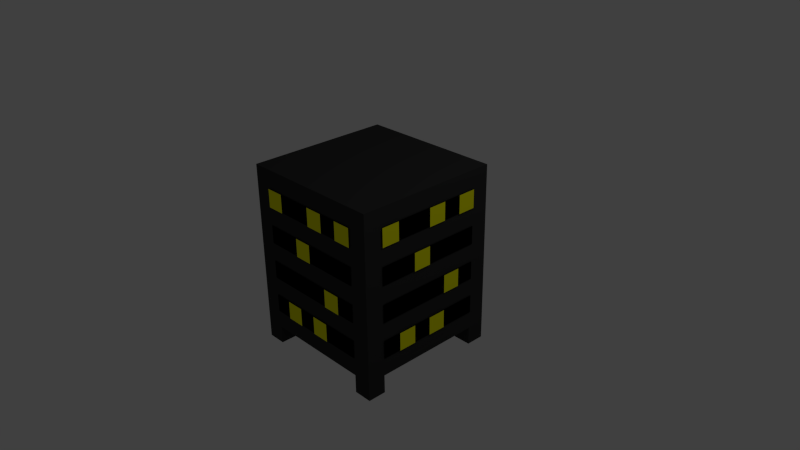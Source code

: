 # Source: Server_Rack.blend  (saved by Blender 2.71.0; exported with 4.5.12 LTS)
import bpy
from mathutils import Matrix  # noqa: F401  (used for matrix-valued properties, if any)

bpy.ops.wm.read_factory_settings(use_empty=True)
scene = bpy.context.scene
scene.name = 'Scene'

# ---- collections
col_collection_1 = bpy.data.collections.new('Collection 1'); scene.collection.children.link(col_collection_1)

# ---- materials (node trees are filled in below, after node groups)
mat_material = bpy.data.materials.new('Material')
mat_material.alpha_threshold = 0.0
mat_material.use_transparent_shadow = False
mat_material.diffuse_color = (0.03741, 0.03741, 0.03741, 1.0)
mat_material.roughness = 0.5
mat_material.line_color = (0.0, 0.0, 0.0, 1.0)
mat_material_002 = bpy.data.materials.new('Material.002')
mat_material_002.alpha_threshold = 0.0
mat_material_002.use_transparent_shadow = False
mat_material_002.diffuse_color = (1.0, 1.0, 0.0, 1.0)
mat_material_002.roughness = 0.5
mat_material_002.line_color = (0.0, 0.0, 0.0, 1.0)
mat_material_001 = bpy.data.materials.new('Material.001')
mat_material_001.alpha_threshold = 0.0
mat_material_001.use_transparent_shadow = False
mat_material_001.diffuse_color = (0.0, 0.0, 0.0, 1.0)
mat_material_001.roughness = 0.5
mat_material_001.line_color = (0.0, 0.0, 0.0, 1.0)

# ---- material node trees

# ---- world
world_world = bpy.data.worlds.new('World'); scene.world = world_world
world_world.color = (0.05088, 0.05088, 0.05088)
world_world.use_sun_shadow = False
world_world.sun_shadow_jitter_overblur = 0.0
world_world.cycles.sampling_method = 'MANUAL'
world_world.cycles.sample_map_resolution = 256

# ---- cameras
cam_camera = bpy.data.cameras.new('Camera')
cam_camera.clip_end = 100.0
cam_camera.lens = 35.0
cam_camera.sensor_width = 32.0
cam_camera.sensor_height = 18.0
cam_camera.ortho_scale = 7.314
cam_camera.dof.focus_distance = 0.0
cam_camera.dof.aperture_fstop = 128.0

# ---- lights
light_lamp = bpy.data.lights.new('Lamp', 'POINT')
light_lamp.transmission_factor = 0.0
light_lamp.cutoff_distance = 30.0
light_lamp.energy = 100.0
light_lamp.shadow_buffer_clip_start = 1.001
light_lamp.shadow_soft_size = 0.1
light_lamp.shadow_maximum_resolution = 0.006
light_lamp.use_absolute_resolution = True
light_lamp.cycles.use_multiple_importance_sampling = False

# ---- meshes
me_cube = bpy.data.meshes.new('Cube')
me_cube.from_pydata([(-0.5, -1.02, -0.5), (-0.5, -1.02, -0.75), (-0.25, -1.02, -0.75), (-0.25, -1.02, -0.5), (6.621e-07, -1.02, -0.5), (6.621e-07, -1.02, -0.75), (0.25, -1.02, -0.75), (0.25, -1.02, -0.5), (0.25, -1.02, -1.49e-08), (0.25, -1.02, -0.25), (0.5, -1.02, -0.25), (0.5, -1.02, -1.49e-08), (6.621e-07, -1.02, 1.0), (6.621e-07, -1.02, 0.75), (0.25, -1.02, 0.75), (0.25, -1.02, 1.0), (-0.75, -1.02, 1.0), (-0.75, -1.02, 0.75), (-0.5, -1.02, 0.75), (-0.5, -1.02, 1.0), (0.5, -1.02, 1.0), (0.5, -1.02, 0.75), (0.75, -1.02, 0.75), (0.75, -1.02, 1.0), (-0.25, -1.02, 0.5), (-0.25, -1.02, 0.25), (6.621e-07, -1.02, 0.25), (6.621e-07, -1.02, 0.5), (-0.75, -1.01, 1.0), (-0.75, -1.01, 0.75), (0.75, -1.01, 0.75), (0.75, -1.01, 1.0), (-0.75, -1.01, 0.5), (-0.75, -1.01, 0.25), (0.75, -1.01, 0.25), (0.75, -1.01, 0.5), (-0.75, -1.01, -1.49e-08), (-0.75, -1.01, -0.25), (0.75, -1.01, -0.25), (0.75, -1.01, -1.49e-08), (-0.75, -1.01, -0.5), (-0.75, -1.01, -0.75), (0.75, -1.01, -0.75), (0.75, -1.01, -0.5), (-0.75, -1.0, -1.0), (-1.0, -1.0, -1.0), (-1.0, -1.0, -1.25), (-0.75, -1.0, -1.25), (1.0, -1.0, -1.0), (0.75, -1.0, -1.0), (0.75, -1.0, -1.25), (1.0, -1.0, -1.25), (1.0, -1.0, -1.0), (1.0, -1.0, 1.25), (-1.0, -1.0, 1.25), (-1.0, -1.0, -1.0), (0.5, 1.02, -0.5), (0.5, 1.02, -0.75), (0.25, 1.02, -0.5), (0.25, 1.02, -0.75), (-6.526e-07, 1.02, -0.5), (-6.526e-07, 1.02, -0.75), (-0.25, 1.02, -0.5), (-0.25, 1.02, -0.75), (-0.25, 1.02, -1.49e-08), (-0.25, 1.02, -0.25), (-0.5, 1.02, -1.49e-08), (-0.5, 1.02, -0.25), (-6.526e-07, 1.02, 1.0), (-6.526e-07, 1.02, 0.75), (-0.25, 1.02, 1.0), (-0.25, 1.02, 0.75), (0.75, 1.02, 1.0), (0.75, 1.02, 0.75), (0.5, 1.02, 1.0), (0.5, 1.02, 0.75), (-0.5, 1.02, 1.0), (-0.5, 1.02, 0.75), (-0.75, 1.02, 1.0), (-0.75, 1.02, 0.75), (0.25, 1.02, 0.5), (0.25, 1.02, 0.25), (-6.526e-07, 1.02, 0.5), (-6.526e-07, 1.02, 0.25), (0.75, 1.01, 1.0), (0.75, 1.01, 0.75), (-0.75, 1.01, 1.0), (-0.75, 1.01, 0.75), (0.75, 1.01, 0.5), (0.75, 1.01, 0.25), (-0.75, 1.01, 0.5), (-0.75, 1.01, 0.25), (0.75, 1.01, -1.49e-08), (0.75, 1.01, -0.25), (-0.75, 1.01, -1.49e-08), (-0.75, 1.01, -0.25), (0.75, 1.01, -0.5), (0.75, 1.01, -0.75), (-0.75, 1.01, -0.5), (-0.75, 1.01, -0.75), (1.0, 0.75, -1.25), (0.75, 0.75, -1.25), (0.75, 1.0, -1.25), (1.0, 1.0, -1.25), (1.0, 0.75, -1.0), (0.75, 0.75, -1.0), (0.75, 1.0, -1.0), (1.0, 1.0, -1.0), (-0.75, 0.75, -1.25), (-1.0, 0.75, -1.25), (-1.0, 1.0, -1.25), (-0.75, 1.0, -1.25), (-0.75, 0.75, -1.0), (-1.0, 0.75, -1.0), (-1.0, 1.0, -1.0), (-0.75, 1.0, -1.0), (1.0, -1.0, -1.25), (0.75, -1.0, -1.25), (0.75, -0.75, -1.25), (1.0, -0.75, -1.25), (1.0, -1.0, -1.0), (0.75, -1.0, -1.0), (0.75, -0.75, -1.0), (1.0, -0.75, -1.0), (-0.75, -1.0, -1.25), (-1.0, -1.0, -1.25), (-1.0, -0.75, -1.25), (-0.75, -0.75, -1.25), (-0.75, -1.0, -1.0), (-1.0, -1.0, -1.0), (-1.0, -0.75, -1.0), (-0.75, -0.75, -1.0), (-1.0, 1.0, -1.0), (1.0, 1.0, -1.0), (1.0, -1.0, -1.0), (-1.0, -1.0, -1.0), (-1.0, 1.0, 1.25), (1.0, 1.0, 1.25), (1.0, -1.0, 1.25), (-1.0, -1.0, 1.25), (0.5, 1.02, -0.5), (0.5, 1.02, -0.75), (0.25, 1.02, -0.75), (0.25, 1.02, -0.5), (-6.526e-07, 1.02, -0.5), (-6.526e-07, 1.02, -0.75), (-0.25, 1.02, -0.75), (-0.25, 1.02, -0.5), (-0.25, 1.02, -1.49e-08), (-0.25, 1.02, -0.25), (-0.5, 1.02, -0.25), (-0.5, 1.02, -1.49e-08), (-6.526e-07, 1.02, 1.0), (-6.526e-07, 1.02, 0.75), (-0.25, 1.02, 0.75), (-0.25, 1.02, 1.0), (0.75, 1.02, 1.0), (0.75, 1.02, 0.75), (0.5, 1.02, 0.75), (0.5, 1.02, 1.0), (-0.5, 1.02, 1.0), (-0.5, 1.02, 0.75), (-0.75, 1.02, 0.75), (-0.75, 1.02, 1.0), (0.25, 1.02, 0.5), (0.25, 1.02, 0.25), (-6.526e-07, 1.02, 0.25), (-6.526e-07, 1.02, 0.5), (0.75, 1.01, 1.0), (0.75, 1.01, 0.75), (-0.75, 1.01, 0.75), (-0.75, 1.01, 1.0), (0.75, 1.01, 0.5), (0.75, 1.01, 0.25), (-0.75, 1.01, 0.25), (-0.75, 1.01, 0.5), (0.75, 1.01, -1.49e-08), (0.75, 1.01, -0.25), (-0.75, 1.01, -0.25), (-0.75, 1.01, -1.49e-08), (0.75, 1.01, -0.5), (0.75, 1.01, -0.75), (-0.75, 1.01, -0.75), (-0.75, 1.01, -0.5), (0.75, 1.0, -1.0), (1.0, 1.0, -1.0), (1.0, 1.0, -1.25), (0.75, 1.0, -1.25), (-1.0, 1.0, -1.0), (-0.75, 1.0, -1.0), (-0.75, 1.0, -1.25), (-1.0, 1.0, -1.25), (-1.0, 1.0, -1.0), (-1.0, 1.0, 1.25), (1.0, 1.0, 1.25), (1.0, 1.0, -1.0), (-1.02, 0.5, -0.5), (-1.02, 0.5, -0.75), (-1.02, 0.25, -0.75), (-1.02, 0.25, -0.5), (-1.02, -9.594e-09, -0.5), (-1.02, -9.593e-09, -0.75), (-1.02, -0.25, -0.75), (-1.02, -0.25, -0.5), (-1.02, -0.25, -1.49e-08), (-1.02, -0.25, -0.25), (-1.02, -0.5, -0.25), (-1.02, -0.5, -1.49e-08), (-1.02, -9.594e-09, 1.0), (-1.02, -9.593e-09, 0.75), (-1.02, -0.25, 0.75), (-1.02, -0.25, 1.0), (-1.02, 0.75, 1.0), (-1.02, 0.75, 0.75), (-1.02, 0.5, 0.75), (-1.02, 0.5, 1.0), (-1.02, -0.5, 1.0), (-1.02, -0.5, 0.75), (-1.02, -0.75, 0.75), (-1.02, -0.75, 1.0), (-1.02, 0.25, 0.5), (-1.02, 0.25, 0.25), (-1.02, -9.593e-09, 0.25), (-1.02, -9.594e-09, 0.5), (-1.01, 0.75, 1.0), (-1.01, 0.75, 0.75), (-1.01, -0.75, 0.75), (-1.01, -0.75, 1.0), (-1.01, 0.75, 0.5), (-1.01, 0.75, 0.25), (-1.01, -0.75, 0.25), (-1.01, -0.75, 0.5), (-1.01, 0.75, -1.49e-08), (-1.01, 0.75, -0.25), (-1.01, -0.75, -0.25), (-1.01, -0.75, -1.49e-08), (-1.01, 0.75, -0.5), (-1.01, 0.75, -0.75), (-1.01, -0.75, -0.75), (-1.01, -0.75, -0.5), (-1.0, 0.75, -1.0), (-1.0, 1.0, -1.0), (-1.0, 1.0, -1.25), (-1.0, 0.75, -1.25), (-1.0, -1.0, -1.0), (-1.0, -0.75, -1.0), (-1.0, -0.75, -1.25), (-1.0, -1.0, -1.25), (-1.0, -1.0, -1.0), (-1.0, -1.0, 1.25), (-1.0, 1.0, 1.25), (-1.0, 1.0, -1.0), (1.02, -0.5, -0.5), (1.02, -0.5, -0.75), (1.02, -0.25, -0.5), (1.02, -0.25, -0.75), (1.02, 0.0, -0.5), (1.02, 0.0, -0.75), (1.02, 0.25, -0.5), (1.02, 0.25, -0.75), (1.02, 0.25, -1.49e-08), (1.02, 0.25, -0.25), (1.02, 0.5, -1.49e-08), (1.02, 0.5, -0.25), (1.02, 0.0, 1.0), (1.02, 0.0, 0.75), (1.02, 0.25, 1.0), (1.02, 0.25, 0.75), (1.02, -0.75, 1.0), (1.02, -0.75, 0.75), (1.02, -0.5, 1.0), (1.02, -0.5, 0.75), (1.02, 0.5, 1.0), (1.02, 0.5, 0.75), (1.02, 0.75, 1.0), (1.02, 0.75, 0.75), (1.02, -0.25, 0.5), (1.02, -0.25, 0.25), (1.02, 0.0, 0.5), (1.02, 0.0, 0.25), (1.01, -0.75, 1.0), (1.01, -0.75, 0.75), (1.01, 0.75, 1.0), (1.01, 0.75, 0.75), (1.01, -0.75, 0.5), (1.01, -0.75, 0.25), (1.01, 0.75, 0.5), (1.01, 0.75, 0.25), (1.01, -0.75, -1.49e-08), (1.01, -0.75, -0.25), (1.01, 0.75, -1.49e-08), (1.01, 0.75, -0.25), (1.01, -0.75, -0.5), (1.01, -0.75, -0.75), (1.01, 0.75, -0.5), (1.01, 0.75, -0.75), (0.75, -1.0, -1.25), (0.75, -0.75, -1.25), (1.0, -0.75, -1.25), (1.0, -1.0, -1.25), (0.75, -1.0, -1.0), (0.75, -0.75, -1.0), (1.0, -0.75, -1.0), (1.0, -1.0, -1.0), (0.75, 0.75, -1.25), (0.75, 1.0, -1.25), (1.0, 1.0, -1.25), (1.0, 0.75, -1.25), (0.75, 0.75, -1.0), (0.75, 1.0, -1.0), (1.0, 1.0, -1.0), (1.0, 0.75, -1.0), (-1.0, -1.0, -1.25), (-1.0, -0.75, -1.25), (-0.75, -0.75, -1.25), (-0.75, -1.0, -1.25), (-1.0, -1.0, -1.0), (-1.0, -0.75, -1.0), (-0.75, -0.75, -1.0), (-0.75, -1.0, -1.0), (-1.0, 0.75, -1.25), (-1.0, 1.0, -1.25), (-0.75, 1.0, -1.25), (-0.75, 0.75, -1.25), (-1.0, 0.75, -1.0), (-1.0, 1.0, -1.0), (-0.75, 1.0, -1.0), (-0.75, 0.75, -1.0), (1.0, 1.0, -1.0), (1.0, -1.0, -1.0), (-1.0, -1.0, -1.0), (-1.0, 1.0, -1.0), (1.0, 1.0, 1.25), (1.0, -1.0, 1.25), (-1.0, -1.0, 1.25), (-1.0, 1.0, 1.25), (1.02, -0.5, -0.5), (1.02, -0.5, -0.75), (1.02, -0.25, -0.75), (1.02, -0.25, -0.5), (1.02, 0.0, -0.5), (1.02, 0.0, -0.75), (1.02, 0.25, -0.75), (1.02, 0.25, -0.5), (1.02, 0.25, -1.49e-08), (1.02, 0.25, -0.25), (1.02, 0.5, -0.25), (1.02, 0.5, -1.49e-08), (1.02, 0.0, 1.0), (1.02, 0.0, 0.75), (1.02, 0.25, 0.75), (1.02, 0.25, 1.0), (1.02, -0.75, 1.0), (1.02, -0.75, 0.75), (1.02, -0.5, 0.75), (1.02, -0.5, 1.0), (1.02, 0.5, 1.0), (1.02, 0.5, 0.75), (1.02, 0.75, 0.75), (1.02, 0.75, 1.0), (1.02, -0.25, 0.5), (1.02, -0.25, 0.25), (1.02, 0.0, 0.25), (1.02, 0.0, 0.5), (1.01, -0.75, 1.0), (1.01, -0.75, 0.75), (1.01, 0.75, 0.75), (1.01, 0.75, 1.0), (1.01, -0.75, 0.5), (1.01, -0.75, 0.25), (1.01, 0.75, 0.25), (1.01, 0.75, 0.5), (1.01, -0.75, -1.49e-08), (1.01, -0.75, -0.25), (1.01, 0.75, -0.25), (1.01, 0.75, -1.49e-08), (1.01, -0.75, -0.5), (1.01, -0.75, -0.75), (1.01, 0.75, -0.75), (1.01, 0.75, -0.5), (1.0, -0.75, -1.0), (1.0, -1.0, -1.0), (1.0, -1.0, -1.25), (1.0, -0.75, -1.25), (1.0, 1.0, -1.0), (1.0, 0.75, -1.0), (1.0, 0.75, -1.25), (1.0, 1.0, -1.25), (1.0, 1.0, -1.0), (1.0, 1.0, 1.25), (1.0, -1.0, 1.25), (1.0, -1.0, -1.0)], [(116, 120), (129, 125), (134, 138), (135, 139), (296, 300), (300, 301), (301, 297), (297, 296), (301, 302), (298, 297), (303, 300), (296, 299), (304, 308), (308, 309), (309, 305), (305, 304), (309, 310), (306, 305), (311, 308), (304, 307), (312, 316), (316, 317), (317, 313), (313, 312), (317, 318), (318, 314), (314, 313), (318, 319), (319, 315), (315, 314), (319, 316), (312, 315), (320, 324), (324, 325), (325, 321), (321, 320), (325, 326), (326, 322), (322, 321), (326, 327), (327, 323), (323, 322), (327, 324), (320, 323), (328, 331), (329, 330), (330, 331), (330, 334), (331, 335), (332, 335), (333, 334), (334, 335)], [(4, 5, 6, 7), (0, 1, 2, 3), (8, 9, 10, 11), (12, 13, 14, 15), (16, 17, 18, 19), (20, 21, 22, 23), (24, 25, 26, 27), (28, 29, 30, 31), (32, 33, 34, 35), (36, 37, 38, 39), (40, 41, 42, 43), (44, 45, 46, 47), (48, 49, 50, 51), (52, 53, 54, 55), (104, 105, 101, 100), (105, 106, 102, 101), (62, 147, 146, 63), (100, 101, 102, 103), (107, 106, 105, 104), (112, 113, 109, 108), (63, 146, 145, 61), (115, 112, 108, 111), (108, 109, 110, 111), (115, 114, 113, 112), (61, 145, 144, 60), (121, 122, 118, 117), (122, 123, 119, 118), (144, 145, 146, 147), (116, 117, 118, 119), (123, 122, 121, 120), (56, 140, 143, 58), (58, 143, 142, 59), (130, 131, 127, 126), (131, 128, 124, 127), (124, 125, 126, 127), (131, 130, 129, 128), (132, 133, 134, 135), (136, 139, 138, 137), (59, 142, 141, 57), (57, 141, 140, 56), (140, 141, 142, 143), (60, 144, 147, 62), (148, 149, 150, 151), (65, 149, 148, 64), (67, 150, 149, 65), (66, 151, 150, 67), (64, 148, 151, 66), (152, 153, 154, 155), (69, 153, 152, 68), (71, 154, 153, 69), (70, 155, 154, 71), (68, 152, 155, 70), (156, 157, 158, 159), (73, 157, 156, 72), (75, 158, 157, 73), (74, 159, 158, 75), (72, 156, 159, 74), (160, 161, 162, 163), (77, 161, 160, 76), (79, 162, 161, 77), (78, 163, 162, 79), (76, 160, 163, 78), (164, 165, 166, 167), (81, 165, 164, 80), (83, 166, 165, 81), (82, 167, 166, 83), (80, 164, 167, 82), (168, 169, 170, 171), (85, 169, 168, 84), (87, 170, 169, 85), (86, 171, 170, 87), (84, 168, 171, 86), (172, 173, 174, 175), (89, 173, 172, 88), (91, 174, 173, 89), (90, 175, 174, 91), (88, 172, 175, 90), (176, 177, 178, 179), (93, 177, 176, 92), (95, 178, 177, 93), (94, 179, 178, 95), (92, 176, 179, 94), (180, 181, 182, 183), (97, 181, 180, 96), (99, 182, 181, 97), (98, 183, 182, 99), (96, 180, 183, 98), (184, 185, 186, 187), (107, 185, 184, 106), (103, 186, 185, 107), (102, 187, 186, 103), (106, 184, 187, 102), (188, 189, 190, 191), (115, 189, 188, 114), (111, 190, 189, 115), (110, 191, 190, 111), (114, 188, 191, 110), (192, 193, 194, 195), (136, 193, 192, 132), (137, 194, 193, 136), (133, 195, 194, 137), (132, 192, 195, 133), (200, 201, 202, 203), (196, 197, 198, 199), (204, 205, 206, 207), (208, 209, 210, 211), (212, 213, 214, 215), (216, 217, 218, 219), (220, 221, 222, 223), (224, 225, 226, 227), (228, 229, 230, 231), (232, 233, 234, 235), (236, 237, 238, 239), (240, 241, 242, 243), (244, 245, 246, 247), (248, 249, 250, 251), (258, 343, 342, 259), (259, 342, 341, 257), (257, 341, 340, 256), (340, 341, 342, 343), (252, 336, 339, 254), (254, 339, 338, 255), (255, 338, 337, 253), (253, 337, 336, 252), (336, 337, 338, 339), (256, 340, 343, 258), (344, 345, 346, 347), (261, 345, 344, 260), (263, 346, 345, 261), (262, 347, 346, 263), (260, 344, 347, 262), (348, 349, 350, 351), (265, 349, 348, 264), (267, 350, 349, 265), (266, 351, 350, 267), (264, 348, 351, 266), (352, 353, 354, 355), (269, 353, 352, 268), (271, 354, 353, 269), (270, 355, 354, 271), (268, 352, 355, 270), (356, 357, 358, 359), (273, 357, 356, 272), (275, 358, 357, 273), (274, 359, 358, 275), (272, 356, 359, 274), (360, 361, 362, 363), (277, 361, 360, 276), (279, 362, 361, 277), (278, 363, 362, 279), (276, 360, 363, 278), (364, 365, 366, 367), (281, 365, 364, 280), (283, 366, 365, 281), (282, 367, 366, 283), (280, 364, 367, 282), (368, 369, 370, 371), (285, 369, 368, 284), (287, 370, 369, 285), (286, 371, 370, 287), (284, 368, 371, 286), (372, 373, 374, 375), (289, 373, 372, 288), (291, 374, 373, 289), (290, 375, 374, 291), (288, 372, 375, 290), (376, 377, 378, 379), (293, 377, 376, 292), (295, 378, 377, 293), (294, 379, 378, 295), (292, 376, 379, 294), (380, 381, 382, 383), (303, 381, 380, 302), (299, 382, 381, 303), (298, 383, 382, 299), (302, 380, 383, 298), (384, 385, 386, 387), (311, 385, 384, 310), (307, 386, 385, 311), (306, 387, 386, 307), (310, 384, 387, 306), (388, 389, 390, 391), (332, 389, 388, 328), (333, 390, 389, 332), (329, 391, 390, 333), (328, 388, 391, 329)])
me_cube.polygons.foreach_set('material_index', [1, 1, 1, 1, 1, 1, 1, 2, 2, 2, 2, 0, 0, 0, 0, 0, 1, 0, 0, 0, 1, 0, 0, 0, 1, 0, 0, 1, 0, 0, 1, 1, 0, 0, 0, 0, 0, 0, 1, 1, 1, 1, 1, 1, 1, 1, 1, 1, 1, 1, 1, 1, 1, 1, 1, 1, 1, 1, 1, 1, 1, 1, 1, 1, 1, 1, 1, 2, 2, 2, 2, 2, 2, 2, 2, 2, 2, 2, 2, 2, 2, 2, 2, 2, 2, 2, 2, 0, 0, 0, 0, 0, 0, 0, 0, 0, 0, 0, 0, 0, 0, 0, 1, 1, 1, 1, 1, 1, 1, 2, 2, 2, 2, 0, 0, 0, 1, 1, 1, 1, 1, 1, 1, 1, 1, 1, 1, 1, 1, 1, 1, 1, 1, 1, 1, 1, 1, 1, 1, 1, 1, 1, 1, 1, 1, 1, 1, 1, 1, 1, 1, 2, 2, 2, 2, 2, 2, 2, 2, 2, 2, 2, 2, 2, 2, 2, 2, 2, 2, 2, 2, 0, 0, 0, 0, 0, 0, 0, 0, 0, 0, 0, 0, 0, 0, 0])
me_cube.materials.append(mat_material)
me_cube.materials.append(mat_material_002)
me_cube.materials.append(mat_material_001)
me_cube.use_remesh_preserve_volume = False
me_cube.use_remesh_preserve_attributes = False
me_cube.use_mirror_vertex_groups = False
me_cube.update()

# ---- objects
ob_cube = bpy.data.objects.new('Cube', me_cube)
ob_lamp = bpy.data.objects.new('Lamp', light_lamp)
ob_camera = bpy.data.objects.new('Camera', cam_camera)

# ---- transforms, parenting, visibility, modifiers, constraints
ob_cube.location = (0.0, 0.0, 0.0)
ob_cube.lock_rotations_4d = False
ob_cube.empty_display_type = 'ARROWS'
ob_cube.lineart.crease_threshold = 0.0
ob_lamp.location = (4.076, 1.005, 5.904)
ob_lamp.rotation_euler = (0.6503, 0.05522, 1.866)
ob_lamp.lock_rotations_4d = False
ob_lamp.empty_display_type = 'ARROWS'
ob_lamp.color = (0.0, 0.0, 0.0, 0.0)
ob_lamp.lineart.crease_threshold = 0.0
ob_camera.location = (7.481, -6.508, 5.344)
ob_camera.rotation_euler = (1.109, 0.01082, 0.8149)
ob_camera.lock_rotations_4d = False
ob_camera.empty_display_type = 'ARROWS'
ob_camera.color = (0.0, 0.0, 0.0, 0.0)
ob_camera.display_type = 'WIRE'
ob_camera.lineart.crease_threshold = 0.0

# ---- collection membership
col_collection_1.objects.link(ob_cube)
col_collection_1.objects.link(ob_lamp)
col_collection_1.objects.link(ob_camera)

# ---- scene / render settings (as saved in the file)
scene.camera = ob_camera
scene.frame_start = 1; scene.frame_end = 250; scene.frame_set(1)
scene.render.engine = 'BLENDER_EEVEE_NEXT'
scene.render.resolution_percentage = 50
scene.render.dither_intensity = 0.0
scene.cycles.use_denoising = False
scene.cycles.samples = 10
scene.cycles.sampling_pattern = 'TABULATED_SOBOL'
scene.cycles.light_sampling_threshold = 0.0
scene.cycles.use_adaptive_sampling = False
scene.cycles.use_light_tree = False
scene.cycles.blur_glossy = 0.0
scene.cycles.volume_bounces = 1
scene.cycles.pixel_filter_type = 'GAUSSIAN'
scene.cycles.sample_clamp_indirect = 0.0
scene.view_settings.view_transform = 'Standard'
bpy.context.view_layer.update()
